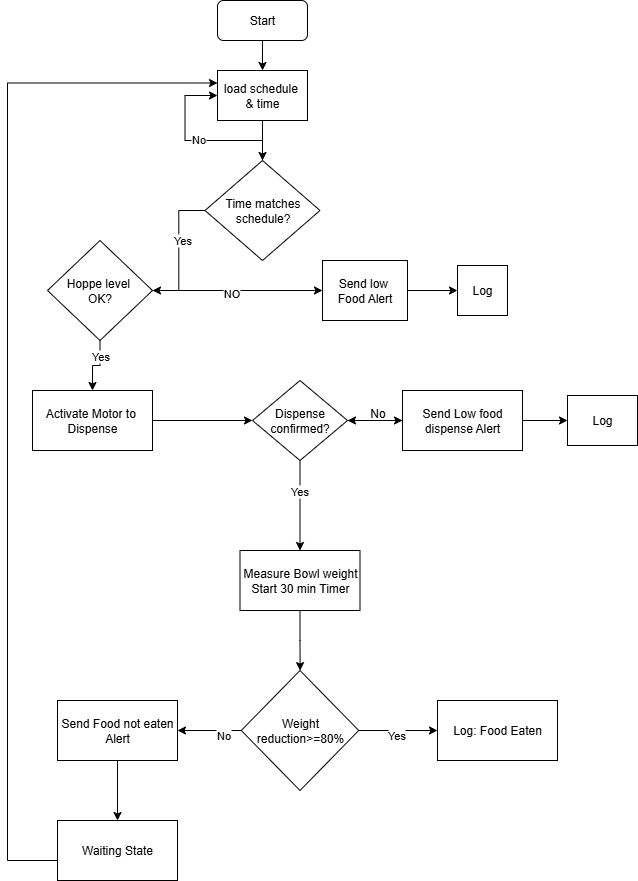

The diagram above was exported from draw.io. Its source (the exported page's mxGraphModel, read from the mxfile embedded in the PNG):
<mxGraphModel dx="1042" dy="626" grid="1" gridSize="10" guides="1" tooltips="1" connect="1" arrows="1" fold="1" page="1" pageScale="1" pageWidth="850" pageHeight="1100" math="0" shadow="0">
  <root>
    <mxCell id="0" />
    <mxCell id="1" parent="0" />
    <mxCell id="GKDBONKlt1VH__M1MJNB-3" value="" style="edgeStyle=orthogonalEdgeStyle;rounded=0;orthogonalLoop=1;jettySize=auto;html=1;" edge="1" parent="1" source="GKDBONKlt1VH__M1MJNB-1" target="GKDBONKlt1VH__M1MJNB-2">
      <mxGeometry relative="1" as="geometry" />
    </mxCell>
    <mxCell id="GKDBONKlt1VH__M1MJNB-1" value="Start" style="rounded=1;whiteSpace=wrap;html=1;" vertex="1" parent="1">
      <mxGeometry x="240" y="10" width="90" height="40" as="geometry" />
    </mxCell>
    <mxCell id="GKDBONKlt1VH__M1MJNB-5" value="" style="edgeStyle=orthogonalEdgeStyle;rounded=0;orthogonalLoop=1;jettySize=auto;html=1;" edge="1" parent="1" source="GKDBONKlt1VH__M1MJNB-2" target="GKDBONKlt1VH__M1MJNB-4">
      <mxGeometry relative="1" as="geometry" />
    </mxCell>
    <mxCell id="GKDBONKlt1VH__M1MJNB-2" value="load schedule&amp;nbsp;&lt;div&gt;&amp;amp; time&lt;/div&gt;" style="rounded=0;whiteSpace=wrap;html=1;" vertex="1" parent="1">
      <mxGeometry x="240" y="80" width="90" height="50" as="geometry" />
    </mxCell>
    <mxCell id="GKDBONKlt1VH__M1MJNB-9" value="" style="edgeStyle=orthogonalEdgeStyle;rounded=0;orthogonalLoop=1;jettySize=auto;html=1;" edge="1" parent="1" source="GKDBONKlt1VH__M1MJNB-4" target="GKDBONKlt1VH__M1MJNB-8">
      <mxGeometry relative="1" as="geometry" />
    </mxCell>
    <mxCell id="GKDBONKlt1VH__M1MJNB-11" value="Yes" style="edgeLabel;html=1;align=center;verticalAlign=middle;resizable=0;points=[];" vertex="1" connectable="0" parent="GKDBONKlt1VH__M1MJNB-9">
      <mxGeometry x="-0.15" y="3" relative="1" as="geometry">
        <mxPoint as="offset" />
      </mxGeometry>
    </mxCell>
    <mxCell id="GKDBONKlt1VH__M1MJNB-14" value="" style="edgeStyle=orthogonalEdgeStyle;rounded=0;orthogonalLoop=1;jettySize=auto;html=1;entryX=0;entryY=0.5;entryDx=0;entryDy=0;" edge="1" parent="1" source="GKDBONKlt1VH__M1MJNB-4" target="GKDBONKlt1VH__M1MJNB-2">
      <mxGeometry relative="1" as="geometry">
        <mxPoint x="130" y="220" as="targetPoint" />
      </mxGeometry>
    </mxCell>
    <mxCell id="GKDBONKlt1VH__M1MJNB-15" value="No" style="edgeLabel;html=1;align=center;verticalAlign=middle;resizable=0;points=[];" vertex="1" connectable="0" parent="GKDBONKlt1VH__M1MJNB-14">
      <mxGeometry x="-0.0331" y="-2" relative="1" as="geometry">
        <mxPoint as="offset" />
      </mxGeometry>
    </mxCell>
    <mxCell id="GKDBONKlt1VH__M1MJNB-4" value="Time matches&lt;div&gt;schedule?&lt;/div&gt;" style="rhombus;whiteSpace=wrap;html=1;rounded=0;" vertex="1" parent="1">
      <mxGeometry x="227.5" y="170" width="115" height="100" as="geometry" />
    </mxCell>
    <mxCell id="GKDBONKlt1VH__M1MJNB-19" value="" style="edgeStyle=orthogonalEdgeStyle;rounded=0;orthogonalLoop=1;jettySize=auto;html=1;" edge="1" parent="1" source="GKDBONKlt1VH__M1MJNB-8" target="GKDBONKlt1VH__M1MJNB-18">
      <mxGeometry relative="1" as="geometry" />
    </mxCell>
    <mxCell id="GKDBONKlt1VH__M1MJNB-20" value="NO" style="edgeLabel;html=1;align=center;verticalAlign=middle;resizable=0;points=[];" vertex="1" connectable="0" parent="GKDBONKlt1VH__M1MJNB-19">
      <mxGeometry x="-0.0812" y="-2" relative="1" as="geometry">
        <mxPoint as="offset" />
      </mxGeometry>
    </mxCell>
    <mxCell id="GKDBONKlt1VH__M1MJNB-25" value="" style="edgeStyle=orthogonalEdgeStyle;rounded=0;orthogonalLoop=1;jettySize=auto;html=1;" edge="1" parent="1" source="GKDBONKlt1VH__M1MJNB-8" target="GKDBONKlt1VH__M1MJNB-16">
      <mxGeometry relative="1" as="geometry" />
    </mxCell>
    <mxCell id="GKDBONKlt1VH__M1MJNB-26" value="Yes" style="edgeLabel;html=1;align=center;verticalAlign=middle;resizable=0;points=[];" vertex="1" connectable="0" parent="GKDBONKlt1VH__M1MJNB-25">
      <mxGeometry x="-0.4783" relative="1" as="geometry">
        <mxPoint as="offset" />
      </mxGeometry>
    </mxCell>
    <mxCell id="GKDBONKlt1VH__M1MJNB-8" value="Hoppe level&amp;nbsp;&lt;div&gt;OK?&lt;/div&gt;" style="rhombus;whiteSpace=wrap;html=1;rounded=0;" vertex="1" parent="1">
      <mxGeometry x="70" y="250" width="105" height="100" as="geometry" />
    </mxCell>
    <mxCell id="GKDBONKlt1VH__M1MJNB-28" value="" style="edgeStyle=orthogonalEdgeStyle;rounded=0;orthogonalLoop=1;jettySize=auto;html=1;" edge="1" parent="1" source="GKDBONKlt1VH__M1MJNB-16" target="GKDBONKlt1VH__M1MJNB-27">
      <mxGeometry relative="1" as="geometry" />
    </mxCell>
    <mxCell id="GKDBONKlt1VH__M1MJNB-16" value="Activate Motor to&amp;nbsp;&lt;div&gt;Dispense&lt;/div&gt;" style="whiteSpace=wrap;html=1;rounded=0;" vertex="1" parent="1">
      <mxGeometry x="55" y="400" width="120" height="60" as="geometry" />
    </mxCell>
    <mxCell id="GKDBONKlt1VH__M1MJNB-23" value="" style="edgeStyle=orthogonalEdgeStyle;rounded=0;orthogonalLoop=1;jettySize=auto;html=1;" edge="1" parent="1" source="GKDBONKlt1VH__M1MJNB-18" target="GKDBONKlt1VH__M1MJNB-22">
      <mxGeometry relative="1" as="geometry" />
    </mxCell>
    <mxCell id="GKDBONKlt1VH__M1MJNB-18" value="Send low&amp;nbsp;&lt;div&gt;Food Alert&lt;/div&gt;" style="whiteSpace=wrap;html=1;rounded=0;" vertex="1" parent="1">
      <mxGeometry x="345" y="270" width="85" height="60" as="geometry" />
    </mxCell>
    <mxCell id="GKDBONKlt1VH__M1MJNB-22" value="Log" style="whiteSpace=wrap;html=1;rounded=0;" vertex="1" parent="1">
      <mxGeometry x="480" y="275" width="50" height="50" as="geometry" />
    </mxCell>
    <mxCell id="GKDBONKlt1VH__M1MJNB-30" value="" style="edgeStyle=orthogonalEdgeStyle;rounded=0;orthogonalLoop=1;jettySize=auto;html=1;" edge="1" parent="1" source="GKDBONKlt1VH__M1MJNB-27" target="GKDBONKlt1VH__M1MJNB-29">
      <mxGeometry relative="1" as="geometry" />
    </mxCell>
    <mxCell id="GKDBONKlt1VH__M1MJNB-36" value="" style="edgeStyle=orthogonalEdgeStyle;rounded=0;orthogonalLoop=1;jettySize=auto;html=1;" edge="1" parent="1" source="GKDBONKlt1VH__M1MJNB-27" target="GKDBONKlt1VH__M1MJNB-35">
      <mxGeometry relative="1" as="geometry" />
    </mxCell>
    <mxCell id="GKDBONKlt1VH__M1MJNB-37" value="Yes" style="edgeLabel;html=1;align=center;verticalAlign=middle;resizable=0;points=[];" vertex="1" connectable="0" parent="GKDBONKlt1VH__M1MJNB-36">
      <mxGeometry x="-0.3333" y="-1" relative="1" as="geometry">
        <mxPoint as="offset" />
      </mxGeometry>
    </mxCell>
    <mxCell id="GKDBONKlt1VH__M1MJNB-27" value="Dispense&lt;div&gt;confirmed?&lt;/div&gt;" style="rhombus;whiteSpace=wrap;html=1;rounded=0;" vertex="1" parent="1">
      <mxGeometry x="275" y="390" width="95" height="80" as="geometry" />
    </mxCell>
    <mxCell id="GKDBONKlt1VH__M1MJNB-32" value="" style="edgeStyle=orthogonalEdgeStyle;rounded=0;orthogonalLoop=1;jettySize=auto;html=1;" edge="1" parent="1" source="GKDBONKlt1VH__M1MJNB-29" target="GKDBONKlt1VH__M1MJNB-31">
      <mxGeometry relative="1" as="geometry" />
    </mxCell>
    <mxCell id="GKDBONKlt1VH__M1MJNB-33" value="" style="edgeStyle=orthogonalEdgeStyle;rounded=0;orthogonalLoop=1;jettySize=auto;html=1;" edge="1" parent="1" source="GKDBONKlt1VH__M1MJNB-29" target="GKDBONKlt1VH__M1MJNB-27">
      <mxGeometry relative="1" as="geometry" />
    </mxCell>
    <mxCell id="GKDBONKlt1VH__M1MJNB-29" value="Send Low food dispense Alert" style="whiteSpace=wrap;html=1;rounded=0;" vertex="1" parent="1">
      <mxGeometry x="425" y="400" width="120" height="60" as="geometry" />
    </mxCell>
    <mxCell id="GKDBONKlt1VH__M1MJNB-31" value="Log" style="whiteSpace=wrap;html=1;rounded=0;" vertex="1" parent="1">
      <mxGeometry x="590" y="405" width="70" height="50" as="geometry" />
    </mxCell>
    <mxCell id="GKDBONKlt1VH__M1MJNB-34" value="No" style="text;html=1;align=center;verticalAlign=middle;resizable=0;points=[];autosize=1;strokeColor=none;fillColor=none;" vertex="1" parent="1">
      <mxGeometry x="380" y="408" width="40" height="30" as="geometry" />
    </mxCell>
    <mxCell id="GKDBONKlt1VH__M1MJNB-39" value="" style="edgeStyle=orthogonalEdgeStyle;rounded=0;orthogonalLoop=1;jettySize=auto;html=1;" edge="1" parent="1" source="GKDBONKlt1VH__M1MJNB-35" target="GKDBONKlt1VH__M1MJNB-38">
      <mxGeometry relative="1" as="geometry" />
    </mxCell>
    <mxCell id="GKDBONKlt1VH__M1MJNB-35" value="Measure Bowl weight&lt;div&gt;Start 30 min Timer&lt;/div&gt;" style="whiteSpace=wrap;html=1;rounded=0;" vertex="1" parent="1">
      <mxGeometry x="262.5" y="560" width="120" height="60" as="geometry" />
    </mxCell>
    <mxCell id="GKDBONKlt1VH__M1MJNB-41" value="" style="edgeStyle=orthogonalEdgeStyle;rounded=0;orthogonalLoop=1;jettySize=auto;html=1;" edge="1" parent="1" source="GKDBONKlt1VH__M1MJNB-38" target="GKDBONKlt1VH__M1MJNB-40">
      <mxGeometry relative="1" as="geometry" />
    </mxCell>
    <mxCell id="GKDBONKlt1VH__M1MJNB-44" value="Yes" style="edgeLabel;html=1;align=center;verticalAlign=middle;resizable=0;points=[];" vertex="1" connectable="0" parent="GKDBONKlt1VH__M1MJNB-41">
      <mxGeometry x="-0.0514" y="-4" relative="1" as="geometry">
        <mxPoint as="offset" />
      </mxGeometry>
    </mxCell>
    <mxCell id="GKDBONKlt1VH__M1MJNB-43" value="" style="edgeStyle=orthogonalEdgeStyle;rounded=0;orthogonalLoop=1;jettySize=auto;html=1;" edge="1" parent="1" source="GKDBONKlt1VH__M1MJNB-38" target="GKDBONKlt1VH__M1MJNB-42">
      <mxGeometry relative="1" as="geometry" />
    </mxCell>
    <mxCell id="GKDBONKlt1VH__M1MJNB-45" value="No" style="edgeLabel;html=1;align=center;verticalAlign=middle;resizable=0;points=[];" vertex="1" connectable="0" parent="GKDBONKlt1VH__M1MJNB-43">
      <mxGeometry x="-0.4355" y="4" relative="1" as="geometry">
        <mxPoint as="offset" />
      </mxGeometry>
    </mxCell>
    <mxCell id="GKDBONKlt1VH__M1MJNB-38" value="Weight reduction&amp;gt;=80%" style="rhombus;whiteSpace=wrap;html=1;rounded=0;" vertex="1" parent="1">
      <mxGeometry x="263.75" y="680" width="117.5" height="120" as="geometry" />
    </mxCell>
    <mxCell id="GKDBONKlt1VH__M1MJNB-40" value="Log: Food Eaten" style="whiteSpace=wrap;html=1;rounded=0;" vertex="1" parent="1">
      <mxGeometry x="460" y="710" width="120" height="60" as="geometry" />
    </mxCell>
    <mxCell id="GKDBONKlt1VH__M1MJNB-47" value="" style="edgeStyle=orthogonalEdgeStyle;rounded=0;orthogonalLoop=1;jettySize=auto;html=1;" edge="1" parent="1" source="GKDBONKlt1VH__M1MJNB-42" target="GKDBONKlt1VH__M1MJNB-46">
      <mxGeometry relative="1" as="geometry" />
    </mxCell>
    <mxCell id="GKDBONKlt1VH__M1MJNB-42" value="Send Food not eaten Alert" style="whiteSpace=wrap;html=1;rounded=0;" vertex="1" parent="1">
      <mxGeometry x="80" y="710" width="120" height="60" as="geometry" />
    </mxCell>
    <mxCell id="GKDBONKlt1VH__M1MJNB-49" value="" style="edgeStyle=orthogonalEdgeStyle;rounded=0;orthogonalLoop=1;jettySize=auto;html=1;entryX=0;entryY=0.25;entryDx=0;entryDy=0;" edge="1" parent="1" source="GKDBONKlt1VH__M1MJNB-46" target="GKDBONKlt1VH__M1MJNB-2">
      <mxGeometry relative="1" as="geometry">
        <mxPoint x="182.5" y="1000" as="targetPoint" />
        <Array as="points">
          <mxPoint x="30" y="870" />
          <mxPoint x="30" y="93" />
        </Array>
      </mxGeometry>
    </mxCell>
    <mxCell id="GKDBONKlt1VH__M1MJNB-46" value="Waiting State" style="whiteSpace=wrap;html=1;rounded=0;" vertex="1" parent="1">
      <mxGeometry x="80" y="830" width="120" height="60" as="geometry" />
    </mxCell>
  </root>
</mxGraphModel>